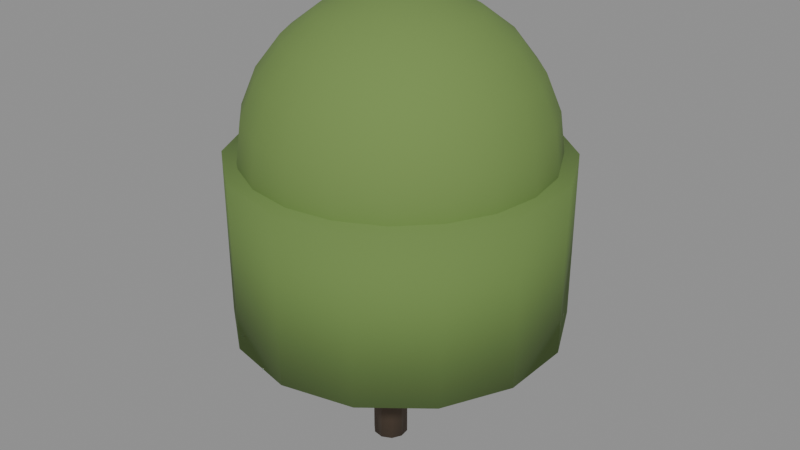 # Source: Tree_willow.blend  (saved by Blender 5.3.31; exported with 4.5.12 LTS)
import bpy
from mathutils import Matrix  # noqa: F401  (used for matrix-valued properties, if any)

bpy.ops.wm.read_factory_settings(use_empty=True)
scene = bpy.context.scene
scene.name = 'Scene'

# ---- collections
col_tree_willow = bpy.data.collections.new('Tree_willow'); scene.collection.children.link(col_tree_willow)

# ---- materials (node trees are filled in below, after node groups)
mat_wood_0 = bpy.data.materials.new('Wood_0')
mat_leafygrass_1 = bpy.data.materials.new('LeafyGrass_1')
mat_leafygrass_2 = bpy.data.materials.new('LeafyGrass_2')

# ---- material node trees
mat_wood_0.use_nodes = True; mat_wood_0.node_tree.nodes.clear()
_N = mat_wood_0.node_tree.nodes; _L = mat_wood_0.node_tree.links
n0 = _N.new('ShaderNodeBsdfPrincipled'); n0.name = 'Principled BSDF'; n0.location = (-200, 100)
n0.inputs[0].default_value = (0.09759, 0.0648, 0.03955, 1.0)
n0.inputs[2].default_value = 0.7
n0.inputs[10].default_value = 0.005
n1 = _N.new('ShaderNodeOutputMaterial'); n1.name = 'Material Output'; n1.location = (200, 100)
_L.new(n0.outputs[0], n1.inputs[0])
n1.is_active_output = True
mat_leafygrass_1.use_nodes = True; mat_leafygrass_1.node_tree.nodes.clear()
_N = mat_leafygrass_1.node_tree.nodes; _L = mat_leafygrass_1.node_tree.links
n0 = _N.new('ShaderNodeBsdfPrincipled'); n0.name = 'Principled BSDF'; n0.location = (-200, 100)
n0.inputs[0].default_value = (0.1559, 0.2542, 0.0648, 1.0)
n0.inputs[2].default_value = 0.95
n0.inputs[10].default_value = 0.005
n1 = _N.new('ShaderNodeOutputMaterial'); n1.name = 'Material Output'; n1.location = (200, 100)
_L.new(n0.outputs[0], n1.inputs[0])
n1.is_active_output = True
mat_leafygrass_2.use_nodes = True; mat_leafygrass_2.node_tree.nodes.clear()
_N = mat_leafygrass_2.node_tree.nodes; _L = mat_leafygrass_2.node_tree.links
n0 = _N.new('ShaderNodeBsdfPrincipled'); n0.name = 'Principled BSDF'; n0.location = (-200, 100)
n0.inputs[0].default_value = (0.1384, 0.2307, 0.05781, 1.0)
n0.inputs[2].default_value = 0.95
n0.inputs[10].default_value = 0.005
n1 = _N.new('ShaderNodeOutputMaterial'); n1.name = 'Material Output'; n1.location = (200, 100)
_L.new(n0.outputs[0], n1.inputs[0])
n1.is_active_output = True

# ---- meshes
me_trunk_1 = bpy.data.meshes.new('Trunk_1')
me_trunk_1.from_pydata([(-2.25, 0.35, -1.699e-07), (2.25, 0.35, 1.699e-07), (-2.25, 0.2832, -0.2057), (2.25, 0.2832, -0.2057), (-2.25, 0.1082, -0.3329), (2.25, 0.1082, -0.3329), (-2.25, -0.1082, -0.3329), (2.25, -0.1082, -0.3329), (-2.25, -0.2832, -0.2057), (2.25, -0.2832, -0.2057), (-2.25, -0.35, -1.699e-07), (2.25, -0.35, 1.699e-07), (-2.25, -0.2832, 0.2057), (2.25, -0.2832, 0.2057), (-2.25, -0.1082, 0.3329), (2.25, -0.1082, 0.3329), (-2.25, 0.1082, 0.3329), (2.25, 0.1082, 0.3329), (-2.25, 0.2832, 0.2057), (2.25, 0.2832, 0.2057)], [], [(0, 1, 3, 2), (2, 3, 5, 4), (4, 5, 7, 6), (6, 7, 9, 8), (8, 9, 11, 10), (10, 11, 13, 12), (12, 13, 15, 14), (14, 15, 17, 16), (3, 1, 19, 17, 15, 13, 11, 9, 7, 5), (16, 17, 19, 18), (18, 19, 1, 0), (0, 2, 4, 6, 8, 10, 12, 14, 16, 18)])
me_trunk_1.polygons.foreach_set('use_smooth', [True] * 12)
me_trunk_1.materials.append(mat_wood_0)
me_trunk_1.update()
me_crown1_2 = bpy.data.meshes.new('Crown1_2')
me_crown1_2.from_pydata([(0.0, 0.0, 3.0), (0.0, 2.121, 2.121), (0.0, 2.898, 0.7765), (0.0, 2.898, -0.7765), (0.0, 2.121, -2.121), (0.0, 0.0, -3.0), (0.2399, 0.7385, 2.898), (0.4635, 1.427, 2.598), (0.6555, 2.017, 2.121), (0.8028, 2.471, 1.5), (0.8955, 2.756, 0.7765), (0.9271, 2.853, 0.0), (0.8955, 2.756, -0.7765), (0.8028, 2.471, -1.5), (0.6555, 2.017, -2.121), (0.4635, 1.427, -2.598), (0.2399, 0.7385, -2.898), (0.4564, 0.6282, 2.898), (0.8817, 1.214, 2.598), (1.247, 1.716, 2.121), (1.527, 2.102, 1.5), (1.703, 2.344, 0.7765), (1.763, 2.427, 0.0), (1.703, 2.344, -0.7765), (1.527, 2.102, -1.5), (1.247, 1.716, -2.121), (0.8817, 1.214, -2.598), (0.4564, 0.6282, -2.898), (0.6282, 0.4564, 2.898), (1.214, 0.8817, 2.598), (1.716, 1.247, 2.121), (2.102, 1.527, 1.5), (2.344, 1.703, 0.7765), (2.427, 1.763, 0.0), (2.344, 1.703, -0.7765), (2.102, 1.527, -1.5), (1.716, 1.247, -2.121), (1.214, 0.8817, -2.598), (0.6282, 0.4564, -2.898), (0.7385, 0.2399, 2.898), (1.427, 0.4635, 2.598), (2.017, 0.6555, 2.121), (2.471, 0.8028, 1.5), (2.756, 0.8955, 0.7765), (2.853, 0.9271, 0.0), (2.756, 0.8955, -0.7765), (2.471, 0.8028, -1.5), (2.017, 0.6555, -2.121), (1.427, 0.4635, -2.598), (0.7385, 0.2399, -2.898), (0.7765, 1.49e-08, 2.898), (1.5, 1.192e-07, 2.598), (2.121, -5.96e-08, 2.121), (2.598, 5.96e-08, 1.5), (2.898, 0.0, 0.7765), (3.0, 2.384e-07, 0.0), (2.898, 0.0, -0.7765), (2.598, 5.96e-08, -1.5), (2.121, -5.96e-08, -2.121), (1.5, 1.192e-07, -2.598), (0.7765, 1.49e-08, -2.898), (0.7385, -0.2399, 2.898), (1.427, -0.4635, 2.598), (2.017, -0.6555, 2.121), (2.471, -0.8028, 1.5), (2.756, -0.8955, 0.7765), (2.853, -0.9271, 0.0), (2.756, -0.8955, -0.7765), (2.471, -0.8028, -1.5), (2.017, -0.6555, -2.121), (1.427, -0.4635, -2.598), (0.7385, -0.2399, -2.898), (0.6282, -0.4564, 2.898), (1.214, -0.8817, 2.598), (1.716, -1.247, 2.121), (2.102, -1.527, 1.5), (2.344, -1.703, 0.7765), (2.427, -1.763, 0.0), (2.344, -1.703, -0.7765), (2.102, -1.527, -1.5), (1.716, -1.247, -2.121), (1.214, -0.8817, -2.598), (0.6282, -0.4564, -2.898), (0.4564, -0.6282, 2.898), (0.8817, -1.214, 2.598), (1.247, -1.716, 2.121), (1.527, -2.102, 1.5), (1.703, -2.344, 0.7765), (1.763, -2.427, 0.0), (1.703, -2.344, -0.7765), (1.527, -2.102, -1.5), (1.247, -1.716, -2.121), (0.8817, -1.214, -2.598), (0.4564, -0.6282, -2.898), (0.2399, -0.7385, 2.898), (0.4635, -1.427, 2.598), (0.6555, -2.017, 2.121), (0.8028, -2.471, 1.5), (0.8955, -2.756, 0.7765), (0.9271, -2.853, 0.0), (0.8955, -2.756, -0.7765), (0.8028, -2.471, -1.5), (0.6555, -2.017, -2.121), (0.4635, -1.427, -2.598), (0.2399, -0.7385, -2.898), (2.98e-08, -0.7765, 2.898), (1.192e-07, -1.5, 2.598), (-1.192e-07, -2.121, 2.121), (-1.788e-07, -2.598, 1.5), (-1.788e-07, -2.898, 0.7765), (2.384e-07, -3.0, 0.0), (-1.788e-07, -2.898, -0.7765), (-1.788e-07, -2.598, -1.5), (-1.192e-07, -2.121, -2.121), (1.192e-07, -1.5, -2.598), (2.98e-08, -0.7765, -2.898), (-0.2399, -0.7385, 2.898), (-0.4635, -1.427, 2.598), (-0.6555, -2.017, 2.121), (-0.8029, -2.471, 1.5), (-0.8955, -2.756, 0.7765), (-0.9271, -2.853, 0.0), (-0.8955, -2.756, -0.7765), (-0.8029, -2.471, -1.5), (-0.6555, -2.017, -2.121), (-0.4635, -1.427, -2.598), (-0.2399, -0.7385, -2.898), (-0.4564, -0.6282, 2.898), (-0.8817, -1.214, 2.598), (-1.247, -1.716, 2.121), (-1.527, -2.102, 1.5), (-1.703, -2.344, 0.7765), (-1.763, -2.427, 0.0), (-1.703, -2.344, -0.7765), (-1.527, -2.102, -1.5), (-1.247, -1.716, -2.121), (-0.8817, -1.214, -2.598), (-0.4564, -0.6282, -2.898), (-0.6282, -0.4564, 2.898), (-1.214, -0.8817, 2.598), (-1.716, -1.247, 2.121), (-2.102, -1.527, 1.5), (-2.344, -1.703, 0.7765), (-2.427, -1.763, 0.0), (-2.344, -1.703, -0.7765), (-2.102, -1.527, -1.5), (-1.716, -1.247, -2.121), (-1.214, -0.8817, -2.598), (-0.6282, -0.4564, -2.898), (-0.7385, -0.2399, 2.898), (-1.427, -0.4635, 2.598), (-2.017, -0.6555, 2.121), (-2.471, -0.8028, 1.5), (-2.756, -0.8955, 0.7765), (-2.853, -0.9271, 0.0), (-2.756, -0.8955, -0.7765), (-2.471, -0.8028, -1.5), (-2.017, -0.6555, -2.121), (-1.427, -0.4635, -2.598), (-0.7385, -0.2399, -2.898), (-0.7765, 0.0, 2.898), (-1.5, -1.192e-07, 2.598), (-2.121, 1.788e-07, 2.121), (-2.598, 1.192e-07, 1.5), (-2.898, 2.98e-07, 0.7765), (-3.0, -2.384e-07, 0.0), (-2.898, 2.98e-07, -0.7765), (-2.598, 1.192e-07, -1.5), (-2.121, 1.788e-07, -2.121), (-1.5, -1.192e-07, -2.598), (-0.7765, 0.0, -2.898), (-0.7385, 0.2399, 2.898), (-1.427, 0.4635, 2.598), (-2.017, 0.6555, 2.121), (-2.471, 0.8029, 1.5), (-2.756, 0.8955, 0.7765), (-2.853, 0.9271, 0.0), (-2.756, 0.8955, -0.7765), (-2.471, 0.8029, -1.5), (-2.017, 0.6555, -2.121), (-1.427, 0.4635, -2.598), (-0.7385, 0.2399, -2.898), (-0.6282, 0.4564, 2.898), (-1.214, 0.8817, 2.598), (-1.716, 1.247, 2.121), (-2.102, 1.527, 1.5), (-2.344, 1.703, 0.7765), (-2.427, 1.763, 0.0), (-2.344, 1.703, -0.7765), (-2.102, 1.527, -1.5), (-1.716, 1.247, -2.121), (-1.214, 0.8817, -2.598), (-0.6282, 0.4564, -2.898), (-0.4564, 0.6282, 2.898), (-0.8817, 1.214, 2.598), (-1.247, 1.716, 2.121), (-1.527, 2.102, 1.5), (-1.703, 2.344, 0.7765), (-1.763, 2.427, 0.0), (-1.703, 2.344, -0.7765), (-1.527, 2.102, -1.5), (-1.247, 1.716, -2.121), (-0.8817, 1.214, -2.598), (-0.4564, 0.6282, -2.898), (-0.2399, 0.7385, 2.898), (-0.4635, 1.427, 2.598), (-0.6555, 2.017, 2.121), (-0.8029, 2.471, 1.5), (-0.8955, 2.756, 0.7765), (-0.9271, 2.853, 0.0), (-0.8955, 2.756, -0.7765), (-0.8029, 2.471, -1.5), (-0.6555, 2.017, -2.121), (-0.4635, 1.427, -2.598), (-0.2399, 0.7385, -2.898), (-1.49e-08, 0.7765, 2.898), (-8.941e-08, 1.5, 2.598), (0.0, 2.598, 1.5), (-1.788e-07, 3.0, 0.0), (0.0, 2.598, -1.5), (-8.941e-08, 1.5, -2.598), (-1.49e-08, 0.7765, -2.898)], [], [(2, 217, 9, 10), (5, 221, 16), (216, 215, 6, 7), (4, 219, 13, 14), (218, 2, 10, 11), (1, 216, 7, 8), (220, 4, 14, 15), (3, 218, 11, 12), (217, 1, 8, 9), (221, 220, 15, 16), (215, 0, 6), (219, 3, 12, 13), (15, 14, 25, 26), (12, 11, 22, 23), (9, 8, 19, 20), (16, 15, 26, 27), (6, 0, 17), (13, 12, 23, 24), (10, 9, 20, 21), (5, 16, 27), (7, 6, 17, 18), (14, 13, 24, 25), (11, 10, 21, 22), (8, 7, 18, 19), (18, 17, 28, 29), (25, 24, 35, 36), (22, 21, 32, 33), (19, 18, 29, 30), (26, 25, 36, 37), (23, 22, 33, 34), (20, 19, 30, 31), (27, 26, 37, 38), (17, 0, 28), (24, 23, 34, 35), (21, 20, 31, 32), (5, 27, 38), (38, 37, 48, 49), (28, 0, 39), (35, 34, 45, 46), (32, 31, 42, 43), (5, 38, 49), (29, 28, 39, 40), (36, 35, 46, 47), (33, 32, 43, 44), (30, 29, 40, 41), (37, 36, 47, 48), (34, 33, 44, 45), (31, 30, 41, 42), (41, 40, 51, 52), (48, 47, 58, 59), (45, 44, 55, 56), (42, 41, 52, 53), (49, 48, 59, 60), (39, 0, 50), (46, 45, 56, 57), (43, 42, 53, 54), (5, 49, 60), (40, 39, 50, 51), (47, 46, 57, 58), (44, 43, 54, 55), (5, 60, 71), (51, 50, 61, 62), (58, 57, 68, 69), (55, 54, 65, 66), (52, 51, 62, 63), (59, 58, 69, 70), (56, 55, 66, 67), (53, 52, 63, 64), (60, 59, 70, 71), (50, 0, 61), (57, 56, 67, 68), (54, 53, 64, 65), (64, 63, 74, 75), (71, 70, 81, 82), (61, 0, 72), (68, 67, 78, 79), (65, 64, 75, 76), (5, 71, 82), (62, 61, 72, 73), (69, 68, 79, 80), (66, 65, 76, 77), (63, 62, 73, 74), (70, 69, 80, 81), (67, 66, 77, 78), (74, 73, 84, 85), (81, 80, 91, 92), (78, 77, 88, 89), (75, 74, 85, 86), (82, 81, 92, 93), (72, 0, 83), (79, 78, 89, 90), (76, 75, 86, 87), (5, 82, 93), (73, 72, 83, 84), (80, 79, 90, 91), (77, 76, 87, 88), (87, 86, 97, 98), (5, 93, 104), (84, 83, 94, 95), (91, 90, 101, 102), (88, 87, 98, 99), (85, 84, 95, 96), (92, 91, 102, 103), (89, 88, 99, 100), (86, 85, 96, 97), (93, 92, 103, 104), (83, 0, 94), (90, 89, 100, 101), (97, 96, 107, 108), (104, 103, 114, 115), (94, 0, 105), (101, 100, 111, 112), (98, 97, 108, 109), (5, 104, 115), (95, 94, 105, 106), (102, 101, 112, 113), (99, 98, 109, 110), (96, 95, 106, 107), (103, 102, 113, 114), (100, 99, 110, 111), (110, 109, 120, 121), (107, 106, 117, 118), (114, 113, 124, 125), (111, 110, 121, 122), (108, 107, 118, 119), (115, 114, 125, 126), (105, 0, 116), (112, 111, 122, 123), (109, 108, 119, 120), (5, 115, 126), (106, 105, 116, 117), (113, 112, 123, 124), (120, 119, 130, 131), (5, 126, 137), (117, 116, 127, 128), (124, 123, 134, 135), (121, 120, 131, 132), (118, 117, 128, 129), (125, 124, 135, 136), (122, 121, 132, 133), (119, 118, 129, 130), (126, 125, 136, 137), (116, 0, 127), (123, 122, 133, 134), (133, 132, 143, 144), (130, 129, 140, 141), (137, 136, 147, 148), (127, 0, 138), (134, 133, 144, 145), (131, 130, 141, 142), (5, 137, 148), (128, 127, 138, 139), (135, 134, 145, 146), (132, 131, 142, 143), (129, 128, 139, 140), (136, 135, 146, 147), (143, 142, 153, 154), (140, 139, 150, 151), (147, 146, 157, 158), (144, 143, 154, 155), (141, 140, 151, 152), (148, 147, 158, 159), (138, 0, 149), (145, 144, 155, 156), (142, 141, 152, 153), (5, 148, 159), (139, 138, 149, 150), (146, 145, 156, 157), (156, 155, 166, 167), (153, 152, 163, 164), (5, 159, 170), (150, 149, 160, 161), (157, 156, 167, 168), (154, 153, 164, 165), (151, 150, 161, 162), (158, 157, 168, 169), (155, 154, 165, 166), (152, 151, 162, 163), (159, 158, 169, 170), (149, 0, 160), (166, 165, 176, 177), (163, 162, 173, 174), (170, 169, 180, 181), (160, 0, 171), (167, 166, 177, 178), (164, 163, 174, 175), (5, 170, 181), (161, 160, 171, 172), (168, 167, 178, 179), (165, 164, 175, 176), (162, 161, 172, 173), (169, 168, 179, 180), (179, 178, 189, 190), (176, 175, 186, 187), (173, 172, 183, 184), (180, 179, 190, 191), (177, 176, 187, 188), (174, 173, 184, 185), (181, 180, 191, 192), (171, 0, 182), (178, 177, 188, 189), (175, 174, 185, 186), (5, 181, 192), (172, 171, 182, 183), (182, 0, 193), (189, 188, 199, 200), (186, 185, 196, 197), (5, 192, 203), (183, 182, 193, 194), (190, 189, 200, 201), (187, 186, 197, 198), (184, 183, 194, 195), (191, 190, 201, 202), (188, 187, 198, 199), (185, 184, 195, 196), (192, 191, 202, 203), (202, 201, 212, 213), (199, 198, 209, 210), (196, 195, 206, 207), (203, 202, 213, 214), (193, 0, 204), (200, 199, 210, 211), (197, 196, 207, 208), (5, 203, 214), (194, 193, 204, 205), (201, 200, 211, 212), (198, 197, 208, 209), (195, 194, 205, 206), (205, 204, 215, 216), (212, 211, 219, 4), (209, 208, 2, 218), (206, 205, 216, 1), (213, 212, 4, 220), (210, 209, 218, 3), (207, 206, 1, 217), (214, 213, 220, 221), (204, 0, 215), (211, 210, 3, 219), (208, 207, 217, 2), (5, 214, 221)])
me_crown1_2.polygons.foreach_set('use_smooth', [True] * 240)
me_crown1_2.materials.append(mat_leafygrass_1)
me_crown1_2.update()
me_drape_3 = bpy.data.meshes.new('Drape_3')
me_drape_3.from_pydata([(-1.7, 3.3, -1.283e-07), (1.7, 3.3, 1.283e-07), (-1.7, 2.973, -1.432), (1.7, 2.973, -1.432), (-1.7, 2.058, -2.58), (1.7, 2.058, -2.58), (-1.7, 0.7343, -3.217), (1.7, 0.7343, -3.217), (-1.7, -0.7343, -3.217), (1.7, -0.7343, -3.217), (-1.7, -2.058, -2.58), (1.7, -2.058, -2.58), (-1.7, -2.973, -1.432), (1.7, -2.973, -1.432), (-1.7, -3.3, -1.283e-07), (1.7, -3.3, 1.283e-07), (-1.7, -2.973, 1.432), (1.7, -2.973, 1.432), (-1.7, -2.058, 2.58), (1.7, -2.058, 2.58), (-1.7, -0.7343, 3.217), (1.7, -0.7343, 3.217), (-1.7, 0.7343, 3.217), (1.7, 0.7343, 3.217), (-1.7, 2.058, 2.58), (1.7, 2.058, 2.58), (-1.7, 2.973, 1.432), (1.7, 2.973, 1.432)], [], [(0, 1, 3, 2), (2, 3, 5, 4), (4, 5, 7, 6), (6, 7, 9, 8), (8, 9, 11, 10), (10, 11, 13, 12), (12, 13, 15, 14), (14, 15, 17, 16), (16, 17, 19, 18), (18, 19, 21, 20), (20, 21, 23, 22), (22, 23, 25, 24), (3, 1, 27, 25, 23, 21, 19, 17, 15, 13, 11, 9, 7, 5), (24, 25, 27, 26), (26, 27, 1, 0), (0, 2, 4, 6, 8, 10, 12, 14, 16, 18, 20, 22, 24, 26)])
me_drape_3.polygons.foreach_set('use_smooth', [True] * 16)
me_drape_3.materials.append(mat_leafygrass_2)
me_drape_3.update()

# ---- objects
ob_trunk = bpy.data.objects.new('Trunk', me_trunk_1)
ob_crown1 = bpy.data.objects.new('Crown1', me_crown1_2)
ob_drape = bpy.data.objects.new('Drape', me_drape_3)

# ---- transforms, parenting, visibility, modifiers, constraints
ob_trunk.location = (0.0, 0.0, 2.25)
ob_trunk.rotation_euler = (0.1396, -1.571, 0.0)
ob_crown1.location = (0.0, 0.3, 6.2)
ob_drape.location = (0.0, 0.3, 4.4)
ob_drape.rotation_euler = (0.0, -1.571, 0.0)

# ---- collection membership
col_tree_willow.objects.link(ob_trunk)
col_tree_willow.objects.link(ob_crown1)
col_tree_willow.objects.link(ob_drape)

# ---- scene / render settings (as saved in the file)
scene.frame_start = 1; scene.frame_end = 250; scene.frame_set(1)
scene.render.engine = 'BLENDER_EEVEE_NEXT'
scene.render.bake_bias = 0.0
scene.render.bake_samples = 0
scene.render.compositor_device = 'GPU'
scene.eevee.use_volume_custom_range = False
scene.eevee.fast_gi_thickness_near = 0.1
scene.eevee.fast_gi_thickness_far = 0.0
scene.eevee.ray_tracing_options.screen_trace_thickness = 0.1
bpy.context.view_layer.update()

# ---- added for rendering (the .blend has no active camera and no usable light): camera, sun + grey world if the file has none
cam_auto = bpy.data.cameras.new('AutoCamera')
cam_auto.lens = 50.0
cam_auto.sensor_width = 36.0
cam_auto.clip_end = 1000.0
ob_auto_camera = bpy.data.objects.new('AutoCamera', cam_auto)
scene.collection.objects.link(ob_auto_camera)
ob_auto_camera.location = (12.0494, -14.1592, 14.2395)
ob_auto_camera.rotation_euler = (1.09748, -7.21219e-08, 0.694738)
scene.camera = ob_auto_camera
light_auto_sun = bpy.data.lights.new('AutoSun', 'SUN')
light_auto_sun.energy = 3.0
light_auto_sun.angle = 0.0523599
ob_auto_sun = bpy.data.objects.new('AutoSun', light_auto_sun)
scene.collection.objects.link(ob_auto_sun)
ob_auto_sun.rotation_euler = (0.872665, 0.174533, 0.523599)
if scene.world is None:
    world_auto = bpy.data.worlds.new('AutoWorld')
    world_auto.color = (0.3, 0.3, 0.3)
    scene.world = world_auto
bpy.context.view_layer.update()

